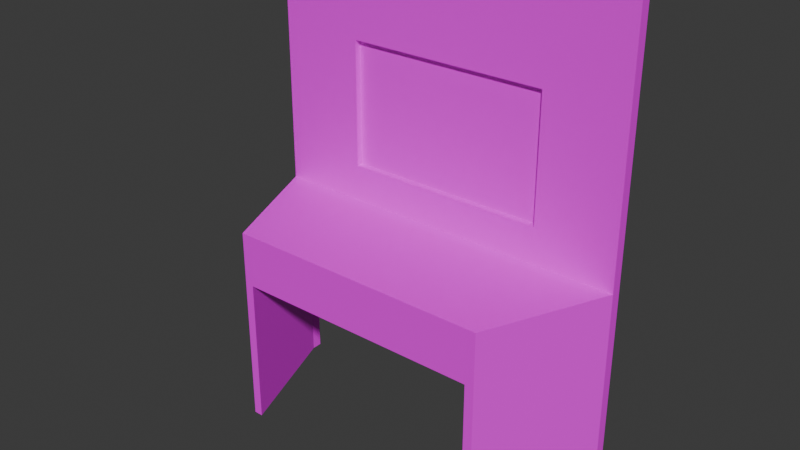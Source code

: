 # Source: TV.blend  (saved by Blender 4.3.34; exported with 4.5.12 LTS)
import bpy
from mathutils import Matrix  # noqa: F401  (used for matrix-valued properties, if any)

bpy.ops.wm.read_factory_settings(use_empty=True)
scene = bpy.context.scene
scene.name = 'Scene'

# ---- collections
col_reference = bpy.data.collections.new('Reference'); scene.collection.children.link(col_reference)
col_object = bpy.data.collections.new('Object'); scene.collection.children.link(col_object)

# ---- images (referenced by path relative to the original .blend; pixels are not part of the script)
import os
ASSET_DIR = os.environ.get("B2B_ASSET_DIR", "")  # directory of the original .blend (textures are referenced by path, not embedded)
HERE = os.path.dirname(os.path.abspath(__file__))  # packed textures are extracted next to this script under _unpacked/

def load_image(name, relpath, width, height, colorspace="sRGB"):
    """Load a texture the original file referenced (path relative to the .blend, or extracted next to this script)."""
    p = next((c for c in (os.path.join(HERE, relpath), os.path.join(ASSET_DIR, relpath)) if relpath and os.path.exists(c)), "")
    if p:
        img = bpy.data.images.load(p, check_existing=True)
        img.name = name
    else:  # same state as the original file: an image datablock whose file is absent (Cycles renders it pink)
        img = bpy.data.images.new(name, width, height)
        img.source = "FILE"
        img.filepath = "//" + (relpath or name)
    img.colorspace_settings.name = colorspace
    return img
img_display = load_image('Display', 'missing.png', 512, 512, 'sRGB')

# ---- materials (node trees are filled in below, after node groups)
mat_material = bpy.data.materials.new('Material')

# ---- material node trees
mat_material.use_nodes = True; mat_material.node_tree.nodes.clear()
_N = mat_material.node_tree.nodes; _L = mat_material.node_tree.links
n0 = _N.new('ShaderNodeBsdfPrincipled'); n0.name = 'Principled BSDF'; n0.location = (10, 300)
n1 = _N.new('ShaderNodeOutputMaterial'); n1.name = 'Material Output'; n1.location = (300, 300)
n2 = _N.new('ShaderNodeTexImage'); n2.name = 'Image Texture'; n2.location = (-280, 275)
n2.image = img_display
n2.interpolation = 'Closest'
_L.new(n0.outputs[0], n1.inputs[0])
_L.new(n2.outputs[0], n0.inputs[0])
n1.is_active_output = True

# ---- world
world_world = bpy.data.worlds.new('World'); scene.world = world_world
world_world.use_nodes = True; world_world.node_tree.nodes.clear()
_N = world_world.node_tree.nodes; _L = world_world.node_tree.links
n0 = _N.new('ShaderNodeOutputWorld'); n0.name = 'World Output'; n0.location = (300, 300)
n1 = _N.new('ShaderNodeBackground'); n1.name = 'Background'; n1.location = (10, 300)
n1.inputs[0].default_value = (0.05088, 0.05088, 0.05088, 1.0)
_L.new(n1.outputs[0], n0.inputs[0])
n0.is_active_output = True
world_world.color = (0.05088, 0.05088, 0.05088)
world_world.sun_shadow_jitter_overblur = 0.0

# ---- meshes
me_cube_001 = bpy.data.meshes.new('Cube.001')
me_cube_001.from_pydata([(0.6565, -0.479, -0.2487), (0.6565, -0.479, 0.01827), (0.9256, 0.1211, -0.2448), (0.9256, 0.1211, 0.02213), (0.9256, 0.173, -0.2448), (0.9256, 0.173, 0.02213), (0.9256, 0.1211, 1.305), (0.9256, 0.173, 1.305), (0.8485, 0.1211, -0.2448), (0.518, 0.1211, 0.2047), (0.6112, -0.479, -0.2487), (0.6112, -0.479, 0.01827), (0.8485, 0.173, -0.2448), (0.8485, 0.173, 0.02213), (0.518, 0.1211, 0.8329), (0.8485, 0.173, 1.305), (0.6565, -0.479, -0.9951), (0.9256, 0.1211, -0.9913), (0.6112, -0.479, -0.9951), (0.9256, 0.173, -0.9913), (0.8485, 0.1211, -0.9913), (0.8485, 0.173, -0.9913), (-0.6715, -0.4864, -0.2448), (-0.6715, -0.4864, 0.02213), (-0.9254, 0.1211, -0.2448), (-0.9254, 0.1211, 0.02213), (-0.9254, 0.173, -0.2448), (-0.9254, 0.173, 0.02213), (-0.9254, 0.1211, 1.305), (-0.9254, 0.173, 1.305), (-0.8482, 0.1211, -0.2448), (-0.4963, 0.1211, 0.2047), (-0.6263, -0.4864, -0.2448), (-0.6263, -0.4864, 0.02213), (-0.8482, 0.173, -0.2448), (-0.8482, 0.173, 0.02213), (-0.4963, 0.1211, 0.8329), (-0.8482, 0.173, 1.305), (-0.6715, -0.4864, -0.9913), (-0.9254, 0.1211, -0.9913), (-0.6263, -0.4864, -0.9913), (-0.9254, 0.173, -0.9913), (-0.8482, 0.1211, -0.9913), (-0.8482, 0.173, -0.9913), (0.8485, 0.1211, 0.02213), (0.8485, 0.1211, 1.305), (-0.8482, 0.1211, 0.02213), (-0.8482, 0.1211, 1.305), (0.518, 0.1509, 0.2047), (0.518, 0.1509, 0.8329), (-0.4963, 0.1509, 0.2047), (-0.4963, 0.1509, 0.8329)], [], [(3, 2, 4, 5), (2, 3, 1, 0), (46, 33, 11, 44), (12, 4, 19, 21), (12, 34, 35, 13), (12, 13, 5, 4), (15, 37, 47, 45), (10, 32, 30, 8), (45, 6, 7, 15), (3, 5, 7, 6), (44, 3, 6, 45), (5, 13, 15, 7), (36, 31, 50, 51), (0, 10, 18, 16), (30, 34, 12, 8), (3, 44, 11, 1), (32, 10, 11, 33), (0, 1, 11, 10), (20, 17, 16, 18), (17, 20, 21, 19), (8, 12, 21, 20), (10, 8, 20, 18), (2, 0, 16, 17), (4, 2, 17, 19), (25, 27, 26, 24), (24, 22, 23, 25), (34, 43, 41, 26), (34, 26, 27, 35), (47, 37, 29, 28), (25, 28, 29, 27), (46, 47, 28, 25), (27, 29, 37, 35), (35, 37, 15, 13), (22, 38, 40, 32), (25, 23, 33, 46), (22, 32, 33, 23), (42, 40, 38, 39), (39, 41, 43, 42), (30, 42, 43, 34), (32, 40, 42, 30), (24, 39, 38, 22), (26, 41, 39, 24), (14, 9, 44, 45), (9, 31, 46, 44), (36, 14, 45, 47), (31, 36, 47, 46), (48, 49, 51, 50), (31, 9, 48, 50), (14, 36, 51, 49), (9, 14, 49, 48)])
_uv = me_cube_001.uv_layers.new(name='UVMap')
_uv.uv.foreach_set('vector', [0.8331, 0.337, 0.8331, 0.398, 0.8213, 0.398, 0.8213, 0.337, 0.4107, 0.08135, 0.4107, -0.001965, 0.6034, -0.001363, 0.6034, 0.08195, 0.5752, 0.4405, 0.714, 0.4912, 0.7123, 0.7739, 0.5752, 0.828, 0.5059, 0.8515, 0.5092, 0.8515, 0.5092, 0.8828, 0.5059, 0.8828, 0.5059, 0.8515, 0.4348, 0.8515, 0.4348, 0.8403, 0.5059, 0.8403, 0.5059, 0.8515, 0.5059, 0.8403, 0.5092, 0.8403, 0.5092, 0.8515, 0.8693, 0.4052, 0.8693, 0.01763, 0.8812, 0.01763, 0.8812, 0.4052, 0.4619, 0.9439, 0.4616, 0.8921, 0.487, 0.8828, 0.487, 0.9538, 0.8812, 0.4052, 0.8812, 0.4228, 0.8693, 0.4228, 0.8693, 0.4052, 0.8331, 0.337, 0.8213, 0.337, 0.8213, 0.04393, 0.8331, 0.04393, 0.3563, 0.8474, 0.3563, 0.865, 0.06319, 0.865, 0.06319, 0.8474, 0.5092, 0.8403, 0.5059, 0.8403, 0.5059, 0.7865, 0.5092, 0.7865, 0.873, 0.5246, 0.873, 0.668, 0.8662, 0.668, 0.8662, 0.5246, 0.1151, 0.3335, 0.1152, 0.3231, 0.2857, 0.3237, 0.2856, 0.334, 0.487, 0.8828, 0.4892, 0.8828, 0.4892, 0.9538, 0.487, 0.9538, 0.5752, 0.8457, 0.5752, 0.828, 0.7123, 0.7739, 0.7123, 0.7842, 0.1151, 0.04046, 0.1152, 0.3231, 0.05417, 0.323, 0.05414, 0.04027, 0.1151, 0.3335, 0.05414, 0.3333, 0.05417, 0.323, 0.1152, 0.3231, 0.5024, 0.8859, 0.5055, 0.8848, 0.5035, 0.9123, 0.5017, 0.9129, 0.5055, 0.8848, 0.5024, 0.8859, 0.5017, 0.8839, 0.5047, 0.8828, 0.576, 0.9385, 0.5782, 0.9385, 0.5782, 0.9698, 0.576, 0.9698, 0.5514, 0.9387, 0.576, 0.9385, 0.576, 0.9698, 0.5514, 0.97, 0.4107, 0.08135, 0.6034, 0.08195, 0.6034, 0.3149, 0.4107, 0.3143, 0.8213, 0.398, 0.8331, 0.398, 0.8331, 0.5685, 0.8213, 0.5685, 0.8575, 0.2931, 0.8693, 0.2931, 0.8693, 0.354, 0.8575, 0.354, 0.6034, 0.08195, 0.4107, 0.08135, 0.4107, -0.001965, 0.6034, -0.001363, 0.4348, 0.8515, 0.4348, 0.8828, 0.4316, 0.8828, 0.4316, 0.8515, 0.4348, 0.8515, 0.4316, 0.8515, 0.4316, 0.8403, 0.4348, 0.8403, 0.8812, 0.01763, 0.8693, 0.01763, 0.8693, 3.379e-08, 0.8812, 2.172e-08, 0.8575, 0.2931, 0.8575, 0.0, 0.8693, 0.0, 0.8693, 0.2931, 0.3563, 0.4598, 0.06319, 0.4598, 0.06319, 0.4422, 0.3563, 0.4422, 0.4316, 0.8403, 0.4316, 0.7865, 0.4348, 0.7865, 0.4348, 0.8403, 0.4348, 0.8403, 0.4348, 0.7865, 0.5059, 0.7865, 0.5059, 0.8403, 0.1152, 0.03012, 0.2857, 0.03063, 0.2856, 0.04097, 0.1151, 0.04046, 0.5752, 0.4228, 0.714, 0.4808, 0.714, 0.4912, 0.5752, 0.4405, 0.1152, 0.03012, 0.1151, 0.04046, 0.05414, 0.04027, 0.05417, 0.02994, 0.5048, 0.916, 0.5055, 0.9431, 0.5037, 0.9425, 0.5017, 0.915, 0.5017, 0.915, 0.5024, 0.9129, 0.5055, 0.914, 0.5048, 0.916, 0.5442, 0.9253, 0.5442, 0.9565, 0.542, 0.9565, 0.542, 0.9253, 0.5691, 0.9253, 0.5691, 0.9565, 0.5442, 0.9565, 0.5442, 0.9253, 0.6034, 0.08195, 0.6034, 0.3149, 0.4107, 0.3143, 0.4107, 0.08135, 0.8693, 0.354, 0.8693, 0.5246, 0.8575, 0.5246, 0.8575, 0.354, 0.171, 0.7719, 0.3145, 0.7719, 0.3563, 0.8474, 0.06319, 0.8474, 0.3145, 0.7719, 0.3145, 0.5402, 0.3563, 0.4598, 0.3563, 0.8474, 0.171, 0.5402, 0.171, 0.7719, 0.06319, 0.8474, 0.06319, 0.4598, 0.3145, 0.5402, 0.171, 0.5402, 0.06319, 0.4598, 0.3563, 0.4598, 0.9645, 0.9733, 0.821, 0.9733, 0.821, 0.7416, 0.9645, 0.7416, 0.808, 0.1456, 0.808, 0.3774, 0.8012, 0.3774, 0.8012, 0.1456, 0.808, 0.3774, 0.808, 0.1456, 0.8148, 0.1456, 0.8148, 0.3774, 0.8594, 0.668, 0.8594, 0.5246, 0.8662, 0.5246, 0.8662, 0.668])
me_cube_001.materials.append(mat_material)
me_cube_001.update()

# ---- objects
ob_tv = bpy.data.objects.new('TV', me_cube_001)

# ---- transforms, parenting, visibility, modifiers, constraints
ob_tv.location = (-0.0001494, 0.4208, 0.9737)
ob_tv.lock_rotation = (True, True, True)
ob_tv.lock_scale = (True, True, True)

# ---- collection membership
col_object.objects.link(ob_tv)

# ---- scene / render settings (as saved in the file)
scene.frame_start = 1; scene.frame_end = 250; scene.frame_set(1)
scene.render.engine = 'BLENDER_EEVEE_NEXT'
bpy.context.view_layer.update()

# ---- added for rendering (the .blend has no active camera and no usable light): camera, sun
cam_auto = bpy.data.cameras.new('AutoCamera')
cam_auto.lens = 50.0
cam_auto.sensor_width = 36.0
cam_auto.clip_end = 1000.0
ob_auto_camera = bpy.data.objects.new('AutoCamera', cam_auto)
scene.collection.objects.link(ob_auto_camera)
ob_auto_camera.location = (2.79896, -3.09476, 3.3679)
ob_auto_camera.rotation_euler = (1.09748, -7.21219e-08, 0.694738)
scene.camera = ob_auto_camera
light_auto_sun = bpy.data.lights.new('AutoSun', 'SUN')
light_auto_sun.energy = 3.0
light_auto_sun.angle = 0.0523599
ob_auto_sun = bpy.data.objects.new('AutoSun', light_auto_sun)
scene.collection.objects.link(ob_auto_sun)
ob_auto_sun.rotation_euler = (0.872665, 0.174533, 0.523599)
bpy.context.view_layer.update()
